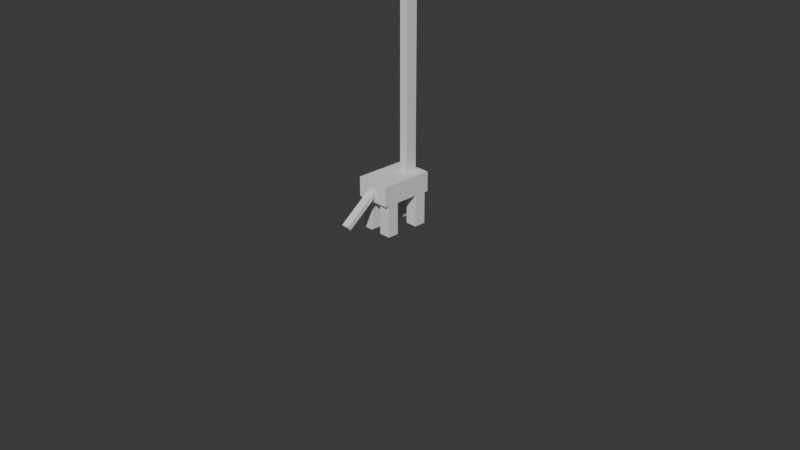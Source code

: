# Source: giraffe.blend  (saved by Blender 4.2.66; exported with 4.5.12 LTS)
import bpy
from mathutils import Matrix  # noqa: F401  (used for matrix-valued properties, if any)

bpy.ops.wm.read_factory_settings(use_empty=True)
scene = bpy.context.scene
scene.name = 'Scene'

# ---- collections
col_collection = bpy.data.collections.new('Collection'); scene.collection.children.link(col_collection)

# ---- world
world_world = bpy.data.worlds.new('World'); scene.world = world_world
world_world.use_nodes = True; world_world.node_tree.nodes.clear()
_N = world_world.node_tree.nodes; _L = world_world.node_tree.links
n0 = _N.new('ShaderNodeOutputWorld'); n0.name = 'World Output'; n0.location = (300, 300)
n1 = _N.new('ShaderNodeBackground'); n1.name = 'Background'; n1.location = (10, 300)
n1.inputs[0].default_value = (0.05088, 0.05088, 0.05088, 1.0)
_L.new(n1.outputs[0], n0.inputs[0])
n0.is_active_output = True
world_world.color = (0.05088, 0.05088, 0.05088)
world_world.sun_shadow_jitter_overblur = 0.0

# ---- cameras
cam_camera = bpy.data.cameras.new('Camera')
cam_camera.clip_end = 100.0
cam_camera.ortho_scale = 7.314

# ---- meshes
me_cube_007 = bpy.data.meshes.new('Cube.007')
me_cube_007.from_pydata([(-0.06152, -0.06034, -0.1735), (-0.06152, -0.06034, 0.1735), (-0.06152, 0.06034, -0.1735), (-0.06152, 0.06034, 0.1735), (0.06152, -0.06034, -0.1735), (0.06152, -0.06034, 0.1735), (0.06152, 0.06034, -0.1735), (0.06152, 0.06034, 0.1735)], [], [(0, 1, 3, 2), (2, 3, 7, 6), (6, 7, 5, 4), (4, 5, 1, 0), (2, 6, 4, 0), (7, 3, 1, 5)])
_uv = me_cube_007.uv_layers.new(name='UVMap')
_uv.uv.foreach_set('vector', [0.375, 0.0, 0.625, 0.0, 0.625, 0.25, 0.375, 0.25, 0.375, 0.25, 0.625, 0.25, 0.625, 0.5, 0.375, 0.5, 0.375, 0.5, 0.625, 0.5, 0.625, 0.75, 0.375, 0.75, 0.375, 0.75, 0.625, 0.75, 0.625, 1.0, 0.375, 1.0, 0.125, 0.5, 0.375, 0.5, 0.375, 0.75, 0.125, 0.75, 0.625, 0.5, 0.875, 0.5, 0.875, 0.75, 0.625, 0.75])
me_cube_007.update()
me_cube_008 = bpy.data.meshes.new('Cube.008')
me_cube_008.from_pydata([(-0.06368, -0.06277, -0.1714), (-0.06368, -0.06277, 0.1714), (-0.06368, 0.06277, -0.1714), (-0.06368, 0.06277, 0.1714), (0.06368, -0.06277, -0.1714), (0.06368, -0.06277, 0.1714), (0.06368, 0.06277, -0.1714), (0.06368, 0.06277, 0.1714)], [], [(0, 1, 3, 2), (2, 3, 7, 6), (6, 7, 5, 4), (4, 5, 1, 0), (2, 6, 4, 0), (7, 3, 1, 5)])
_uv = me_cube_008.uv_layers.new(name='UVMap')
_uv.uv.foreach_set('vector', [0.375, 0.0, 0.625, 0.0, 0.625, 0.25, 0.375, 0.25, 0.375, 0.25, 0.625, 0.25, 0.625, 0.5, 0.375, 0.5, 0.375, 0.5, 0.625, 0.5, 0.625, 0.75, 0.375, 0.75, 0.375, 0.75, 0.625, 0.75, 0.625, 1.0, 0.375, 1.0, 0.125, 0.5, 0.375, 0.5, 0.375, 0.75, 0.125, 0.75, 0.625, 0.5, 0.875, 0.5, 0.875, 0.75, 0.625, 0.75])
me_cube_008.update()
me_cube_009 = bpy.data.meshes.new('Cube.009')
me_cube_009.from_pydata([(-0.0612, -0.06089, -0.1797), (-0.0612, -0.06089, 0.1797), (-0.0612, 0.06089, -0.1797), (-0.0612, 0.06089, 0.1797), (0.0612, -0.06089, -0.1797), (0.0612, -0.06089, 0.1797), (0.0612, 0.06089, -0.1797), (0.0612, 0.06089, 0.1797)], [], [(0, 1, 3, 2), (2, 3, 7, 6), (6, 7, 5, 4), (4, 5, 1, 0), (2, 6, 4, 0), (7, 3, 1, 5)])
_uv = me_cube_009.uv_layers.new(name='UVMap')
_uv.uv.foreach_set('vector', [0.375, 0.0, 0.625, 0.0, 0.625, 0.25, 0.375, 0.25, 0.375, 0.25, 0.625, 0.25, 0.625, 0.5, 0.375, 0.5, 0.375, 0.5, 0.625, 0.5, 0.625, 0.75, 0.375, 0.75, 0.375, 0.75, 0.625, 0.75, 0.625, 1.0, 0.375, 1.0, 0.125, 0.5, 0.375, 0.5, 0.375, 0.75, 0.125, 0.75, 0.625, 0.5, 0.875, 0.5, 0.875, 0.75, 0.625, 0.75])
me_cube_009.update()
me_cube_010 = bpy.data.meshes.new('Cube.010')
me_cube_010.from_pydata([(-0.0622, -0.06084, -0.1755), (-0.0622, -0.06084, 0.1755), (-0.0622, 0.06084, -0.1755), (-0.0622, 0.06084, 0.1755), (0.0622, -0.06084, -0.1755), (0.0622, -0.06084, 0.1755), (0.0622, 0.06084, -0.1755), (0.0622, 0.06084, 0.1755)], [], [(0, 1, 3, 2), (2, 3, 7, 6), (6, 7, 5, 4), (4, 5, 1, 0), (2, 6, 4, 0), (7, 3, 1, 5)])
_uv = me_cube_010.uv_layers.new(name='UVMap')
_uv.uv.foreach_set('vector', [0.375, 0.0, 0.625, 0.0, 0.625, 0.25, 0.375, 0.25, 0.375, 0.25, 0.625, 0.25, 0.625, 0.5, 0.375, 0.5, 0.375, 0.5, 0.625, 0.5, 0.625, 0.75, 0.375, 0.75, 0.375, 0.75, 0.625, 0.75, 0.625, 1.0, 0.375, 1.0, 0.125, 0.5, 0.375, 0.5, 0.375, 0.75, 0.125, 0.75, 0.625, 0.5, 0.875, 0.5, 0.875, 0.75, 0.625, 0.75])
me_cube_010.update()
me_cube_011 = bpy.data.meshes.new('Cube.011')
me_cube_011.from_pydata([(-0.1814, -0.2235, -0.1058), (-0.1814, -0.2235, 0.1058), (-0.1814, 0.2235, -0.1058), (-0.1814, 0.2235, 0.1058), (0.1814, -0.2235, -0.1058), (0.1814, -0.2235, 0.1058), (0.1814, 0.2235, -0.1058), (0.1814, 0.2235, 0.1058)], [], [(0, 1, 3, 2), (2, 3, 7, 6), (6, 7, 5, 4), (4, 5, 1, 0), (2, 6, 4, 0), (7, 3, 1, 5)])
_uv = me_cube_011.uv_layers.new(name='UVMap')
_uv.uv.foreach_set('vector', [0.375, 0.0, 0.625, 0.0, 0.625, 0.25, 0.375, 0.25, 0.375, 0.25, 0.625, 0.25, 0.625, 0.5, 0.375, 0.5, 0.375, 0.5, 0.625, 0.5, 0.625, 0.75, 0.375, 0.75, 0.375, 0.75, 0.625, 0.75, 0.625, 1.0, 0.375, 1.0, 0.125, 0.5, 0.375, 0.5, 0.375, 0.75, 0.125, 0.75, 0.625, 0.5, 0.875, 0.5, 0.875, 0.75, 0.625, 0.75])
me_cube_011.update()
me_cube_012 = bpy.data.meshes.new('Cube.012')
me_cube_012.from_pydata([(-0.02564, -0.0426, -0.2344), (-0.02564, -0.0426, 0.2344), (-0.02564, 0.0426, -0.2344), (-0.02564, 0.0426, 0.2344), (0.02564, -0.0426, -0.2344), (0.02564, -0.0426, 0.2344), (0.02564, 0.0426, -0.2344), (0.02564, 0.0426, 0.2344)], [], [(0, 1, 3, 2), (2, 3, 7, 6), (6, 7, 5, 4), (4, 5, 1, 0), (2, 6, 4, 0), (7, 3, 1, 5)])
_uv = me_cube_012.uv_layers.new(name='UVMap')
_uv.uv.foreach_set('vector', [0.375, 0.0, 0.625, 0.0, 0.625, 0.25, 0.375, 0.25, 0.375, 0.25, 0.625, 0.25, 0.625, 0.5, 0.375, 0.5, 0.375, 0.5, 0.625, 0.5, 0.625, 0.75, 0.375, 0.75, 0.375, 0.75, 0.625, 0.75, 0.625, 1.0, 0.375, 1.0, 0.125, 0.5, 0.375, 0.5, 0.375, 0.75, 0.125, 0.75, 0.625, 0.5, 0.875, 0.5, 0.875, 0.75, 0.625, 0.75])
me_cube_012.update()
me_cube_013 = bpy.data.meshes.new('Cube.013')
me_cube_013.from_pydata([(-0.04788, -0.06129, -0.4432), (-0.04788, -0.06129, 0.4432), (-0.04788, 0.06129, -0.4432), (-0.04788, 0.06129, 0.4432), (0.04788, -0.06129, -0.4432), (0.04788, -0.06129, 0.4432), (0.04788, 0.06129, -0.4432), (0.04788, 0.06129, 0.4432)], [], [(0, 1, 3, 2), (2, 3, 7, 6), (6, 7, 5, 4), (4, 5, 1, 0), (2, 6, 4, 0), (7, 3, 1, 5)])
_uv = me_cube_013.uv_layers.new(name='UVMap')
_uv.uv.foreach_set('vector', [0.375, 0.0, 0.625, 0.0, 0.625, 0.25, 0.375, 0.25, 0.375, 0.25, 0.625, 0.25, 0.625, 0.5, 0.375, 0.5, 0.375, 0.5, 0.625, 0.5, 0.625, 0.75, 0.375, 0.75, 0.375, 0.75, 0.625, 0.75, 0.625, 1.0, 0.375, 1.0, 0.125, 0.5, 0.375, 0.5, 0.375, 0.75, 0.125, 0.75, 0.625, 0.5, 0.875, 0.5, 0.875, 0.75, 0.625, 0.75])
me_cube_013.update()
me_cube_014 = bpy.data.meshes.new('Cube.014')
me_cube_014.from_pydata([(-0.08172, -0.125, -0.1058), (-0.08172, -0.125, 0.1058), (-0.08172, 0.125, -0.1058), (-0.08172, 0.125, 0.1058), (0.08172, -0.125, -0.1058), (0.08172, -0.125, 0.1058), (0.08172, 0.125, -0.1058), (0.08172, 0.125, 0.1058)], [], [(0, 1, 3, 2), (2, 3, 7, 6), (6, 7, 5, 4), (4, 5, 1, 0), (2, 6, 4, 0), (7, 3, 1, 5)])
_uv = me_cube_014.uv_layers.new(name='UVMap')
_uv.uv.foreach_set('vector', [0.375, 0.0, 0.625, 0.0, 0.625, 0.25, 0.375, 0.25, 0.375, 0.25, 0.625, 0.25, 0.625, 0.5, 0.375, 0.5, 0.375, 0.5, 0.625, 0.5, 0.625, 0.75, 0.375, 0.75, 0.375, 0.75, 0.625, 0.75, 0.625, 1.0, 0.375, 1.0, 0.125, 0.5, 0.375, 0.5, 0.375, 0.75, 0.125, 0.75, 0.625, 0.5, 0.875, 0.5, 0.875, 0.75, 0.625, 0.75])
me_cube_014.update()
me_cube_015 = bpy.data.meshes.new('Cube.015')
me_cube_015.from_pydata([(-0.01015, -0.01446, -0.01959), (-0.01015, -0.01446, 0.01959), (-0.01015, 0.01446, -0.01959), (-0.01015, 0.01446, 0.01959), (0.01015, -0.01446, -0.01959), (0.01015, -0.01446, 0.01959), (0.01015, 0.01446, -0.01959), (0.01015, 0.01446, 0.01959)], [], [(0, 1, 3, 2), (2, 3, 7, 6), (6, 7, 5, 4), (4, 5, 1, 0), (2, 6, 4, 0), (7, 3, 1, 5)])
_uv = me_cube_015.uv_layers.new(name='UVMap')
_uv.uv.foreach_set('vector', [0.375, 0.0, 0.625, 0.0, 0.625, 0.25, 0.375, 0.25, 0.375, 0.25, 0.625, 0.25, 0.625, 0.5, 0.375, 0.5, 0.375, 0.5, 0.625, 0.5, 0.625, 0.75, 0.375, 0.75, 0.375, 0.75, 0.625, 0.75, 0.625, 1.0, 0.375, 1.0, 0.125, 0.5, 0.375, 0.5, 0.375, 0.75, 0.125, 0.75, 0.625, 0.5, 0.875, 0.5, 0.875, 0.75, 0.625, 0.75])
me_cube_015.update()
me_cube_016 = bpy.data.meshes.new('Cube.016')
me_cube_016.from_pydata([(-0.009774, -0.01744, -0.02522), (-0.009774, -0.01744, 0.02522), (-0.009774, 0.01744, -0.02522), (-0.009774, 0.01744, 0.02522), (0.009774, -0.01744, -0.02522), (0.009774, -0.01744, 0.02522), (0.009774, 0.01744, -0.02522), (0.009774, 0.01744, 0.02522)], [], [(0, 1, 3, 2), (2, 3, 7, 6), (6, 7, 5, 4), (4, 5, 1, 0), (2, 6, 4, 0), (7, 3, 1, 5)])
_uv = me_cube_016.uv_layers.new(name='UVMap')
_uv.uv.foreach_set('vector', [0.375, 0.0, 0.625, 0.0, 0.625, 0.25, 0.375, 0.25, 0.375, 0.25, 0.625, 0.25, 0.625, 0.5, 0.375, 0.5, 0.375, 0.5, 0.625, 0.5, 0.625, 0.75, 0.375, 0.75, 0.375, 0.75, 0.625, 0.75, 0.625, 1.0, 0.375, 1.0, 0.125, 0.5, 0.375, 0.5, 0.375, 0.75, 0.125, 0.75, 0.625, 0.5, 0.875, 0.5, 0.875, 0.75, 0.625, 0.75])
me_cube_016.update()
me_cube_017 = bpy.data.meshes.new('Cube.017')
me_cube_017.from_pydata([(-0.006242, -0.02359, -0.1461), (-0.006242, -0.02359, 0.1461), (-0.006242, 0.02359, -0.1461), (-0.006242, 0.02359, 0.1461), (0.006242, -0.02359, -0.1461), (0.006242, -0.02359, 0.1461), (0.006242, 0.02359, -0.1461), (0.006242, 0.02359, 0.1461)], [], [(0, 1, 3, 2), (2, 3, 7, 6), (6, 7, 5, 4), (4, 5, 1, 0), (2, 6, 4, 0), (7, 3, 1, 5)])
_uv = me_cube_017.uv_layers.new(name='UVMap')
_uv.uv.foreach_set('vector', [0.375, 0.0, 0.625, 0.0, 0.625, 0.25, 0.375, 0.25, 0.375, 0.25, 0.625, 0.25, 0.625, 0.5, 0.375, 0.5, 0.375, 0.5, 0.625, 0.5, 0.625, 0.75, 0.375, 0.75, 0.375, 0.75, 0.625, 0.75, 0.625, 1.0, 0.375, 1.0, 0.125, 0.5, 0.375, 0.5, 0.375, 0.75, 0.125, 0.75, 0.625, 0.5, 0.875, 0.5, 0.875, 0.75, 0.625, 0.75])
me_cube_017.update()

# ---- objects
ob_camera = bpy.data.objects.new('Camera', cam_camera)
ob_cube = bpy.data.objects.new('Cube', me_cube_007)
ob_cube_001 = bpy.data.objects.new('Cube.001', me_cube_008)
ob_cube_002 = bpy.data.objects.new('Cube.002', me_cube_009)
ob_cube_003 = bpy.data.objects.new('Cube.003', me_cube_010)
ob_cube_004 = bpy.data.objects.new('Cube.004', me_cube_011)
ob_cube_005 = bpy.data.objects.new('Cube.005', me_cube_012)
ob_cube_006 = bpy.data.objects.new('Cube.006', me_cube_013)
ob_cube_007 = bpy.data.objects.new('Cube.007', me_cube_014)
ob_cube_008 = bpy.data.objects.new('Cube.008', me_cube_015)
ob_cube_009 = bpy.data.objects.new('Cube.009', me_cube_016)
ob_cube_010 = bpy.data.objects.new('Cube.010', me_cube_017)

# ---- transforms, parenting, visibility, modifiers, constraints
ob_camera.location = (7.359, -6.926, 4.958)
ob_camera.rotation_euler = (1.109, 0.0, 0.8149)
ob_camera.lock_rotations_4d = False
ob_camera.empty_display_type = 'ARROWS'
ob_camera.color = (0.0, 0.0, 0.0, 0.0)
ob_camera.display_type = 'WIRE'
ob_camera.lineart.crease_threshold = 0.0
ob_cube.location = (-0.1915, 0.178, 0.0894)
ob_cube_001.location = (0.05555, 0.1762, 0.08728)
ob_cube_002.location = (-0.1927, -0.1927, 0.0956)
ob_cube_003.location = (0.05485, -0.1915, 0.09139)
ob_cube_004.location = (-0.06743, -0.00822, 0.3687)
ob_cube_004.scale = (1.034, 1.283, 1.0)
ob_cube_005.location = (-0.06635, -0.4613, 0.2396)
ob_cube_005.rotation_euler = (1e-07, -2.231, 1.571)
ob_cube_006.location = (-0.04962, 0.167, 1.784)
ob_cube_006.scale = (1.0, 1.0, 3.273)
ob_cube_007.location = (-0.03349, 0.1676, 3.284)
ob_cube_007.scale = (0.8178, 1.0, 0.461)
ob_cube_008.location = (-0.002839, 0.3122, 3.306)
ob_cube_008.rotation_euler = (-1.571, -1.571, 0.0)
ob_cube_009.location = (-0.06505, 0.3178, 3.298)
ob_cube_009.rotation_euler = (-1.571, -1.571, 0.0)
ob_cube_010.location = (-0.03696, 0.4387, 3.252)
ob_cube_010.rotation_euler = (-1.571, -1.571, 0.0)

# ---- collection membership
col_collection.objects.link(ob_camera)
col_collection.objects.link(ob_cube)
col_collection.objects.link(ob_cube_001)
col_collection.objects.link(ob_cube_002)
col_collection.objects.link(ob_cube_003)
col_collection.objects.link(ob_cube_004)
col_collection.objects.link(ob_cube_005)
col_collection.objects.link(ob_cube_006)
col_collection.objects.link(ob_cube_007)
col_collection.objects.link(ob_cube_008)
col_collection.objects.link(ob_cube_009)
col_collection.objects.link(ob_cube_010)

# ---- scene / render settings (as saved in the file)
scene.camera = ob_camera
scene.frame_start = 1; scene.frame_end = 250; scene.frame_set(1)
scene.render.engine = 'BLENDER_EEVEE_NEXT'
bpy.context.view_layer.update()

# ---- added for rendering (the .blend has no usable light): sun
light_auto_sun = bpy.data.lights.new('AutoSun', 'SUN')
light_auto_sun.energy = 3.0
light_auto_sun.angle = 0.0523599
ob_auto_sun = bpy.data.objects.new('AutoSun', light_auto_sun)
scene.collection.objects.link(ob_auto_sun)
ob_auto_sun.rotation_euler = (0.872665, 0.174533, 0.523599)
bpy.context.view_layer.update()
